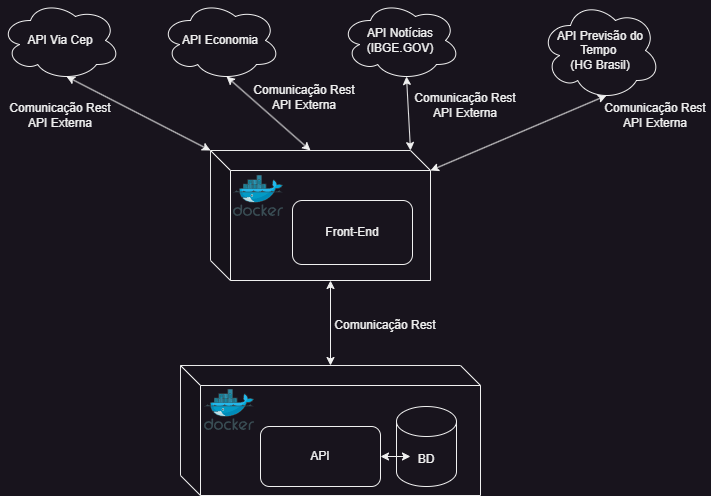

The diagram above was exported from draw.io. Its source (the exported page's mxGraphModel, read from the mxfile embedded in the PNG):
<mxGraphModel dx="1434" dy="854" grid="1" gridSize="10" guides="1" tooltips="1" connect="1" arrows="1" fold="1" page="1" pageScale="1" pageWidth="826" pageHeight="1169" background="none" math="0" shadow="0">
  <root>
    <mxCell id="0" />
    <mxCell id="1" parent="0" />
    <mxCell id="w1z_d1nO3of_10HzgPBr-106" value="" style="endArrow=classic;startArrow=classic;html=1;rounded=0;exitX=0;exitY=0;exitDx=120;exitDy=130;exitPerimeter=0;" edge="1" parent="1" source="w1z_d1nO3of_10HzgPBr-102" target="w1z_d1nO3of_10HzgPBr-101">
      <mxGeometry width="50" height="50" relative="1" as="geometry">
        <mxPoint x="560" y="160" as="sourcePoint" />
        <mxPoint x="610" y="110" as="targetPoint" />
      </mxGeometry>
    </mxCell>
    <mxCell id="w1z_d1nO3of_10HzgPBr-111" value="" style="endArrow=classic;startArrow=classic;html=1;rounded=0;entryX=0.55;entryY=0.95;entryDx=0;entryDy=0;exitX=0;exitY=0;exitDx=220;exitDy=20;exitPerimeter=0;entryPerimeter=0;" edge="1" parent="1" source="w1z_d1nO3of_10HzgPBr-102" target="w1z_d1nO3of_10HzgPBr-126">
      <mxGeometry width="50" height="50" relative="1" as="geometry">
        <mxPoint x="420" y="300" as="sourcePoint" />
        <mxPoint x="660" y="170" as="targetPoint" />
      </mxGeometry>
    </mxCell>
    <mxCell id="w1z_d1nO3of_10HzgPBr-113" value="" style="endArrow=classic;startArrow=classic;html=1;rounded=0;exitX=0;exitY=0;exitDx=200;exitDy=0;entryX=0.55;entryY=0.95;entryDx=0;entryDy=0;exitPerimeter=0;entryPerimeter=0;" edge="1" parent="1" source="w1z_d1nO3of_10HzgPBr-102" target="w1z_d1nO3of_10HzgPBr-125">
      <mxGeometry width="50" height="50" relative="1" as="geometry">
        <mxPoint x="400" y="280" as="sourcePoint" />
        <mxPoint x="460" y="170" as="targetPoint" />
      </mxGeometry>
    </mxCell>
    <mxCell id="w1z_d1nO3of_10HzgPBr-114" value="" style="endArrow=classic;startArrow=classic;html=1;rounded=0;exitX=0;exitY=0;exitDx=100;exitDy=0;entryX=0.55;entryY=0.95;entryDx=0;entryDy=0;exitPerimeter=0;entryPerimeter=0;" edge="1" parent="1" source="w1z_d1nO3of_10HzgPBr-102" target="w1z_d1nO3of_10HzgPBr-124">
      <mxGeometry width="50" height="50" relative="1" as="geometry">
        <mxPoint x="355" y="265" as="sourcePoint" />
        <mxPoint x="260" y="170" as="targetPoint" />
      </mxGeometry>
    </mxCell>
    <mxCell id="w1z_d1nO3of_10HzgPBr-115" value="" style="endArrow=classic;startArrow=classic;html=1;rounded=0;exitX=0;exitY=0;exitDx=0;exitDy=0;entryX=0.55;entryY=0.95;entryDx=0;entryDy=0;exitPerimeter=0;entryPerimeter=0;" edge="1" parent="1" source="w1z_d1nO3of_10HzgPBr-102" target="w1z_d1nO3of_10HzgPBr-123">
      <mxGeometry width="50" height="50" relative="1" as="geometry">
        <mxPoint x="160" y="240" as="sourcePoint" />
        <mxPoint x="90" y="170" as="targetPoint" />
      </mxGeometry>
    </mxCell>
    <mxCell id="w1z_d1nO3of_10HzgPBr-116" value="" style="group" vertex="1" connectable="0" parent="1">
      <mxGeometry x="200" y="455" width="300" height="130" as="geometry" />
    </mxCell>
    <mxCell id="w1z_d1nO3of_10HzgPBr-101" value="" style="shape=cube;whiteSpace=wrap;html=1;boundedLbl=1;backgroundOutline=1;darkOpacity=0.05;darkOpacity2=0.1;" vertex="1" parent="w1z_d1nO3of_10HzgPBr-116">
      <mxGeometry width="300" height="130" as="geometry" />
    </mxCell>
    <mxCell id="w1z_d1nO3of_10HzgPBr-97" value="API" style="rounded=1;whiteSpace=wrap;html=1;" vertex="1" parent="w1z_d1nO3of_10HzgPBr-116">
      <mxGeometry x="80" y="61" width="120" height="60" as="geometry" />
    </mxCell>
    <mxCell id="w1z_d1nO3of_10HzgPBr-98" value="BD" style="shape=cylinder3;whiteSpace=wrap;html=1;boundedLbl=1;backgroundOutline=1;size=15;" vertex="1" parent="w1z_d1nO3of_10HzgPBr-116">
      <mxGeometry x="216" y="41" width="60" height="80" as="geometry" />
    </mxCell>
    <mxCell id="w1z_d1nO3of_10HzgPBr-103" value="" style="image;sketch=0;aspect=fixed;html=1;points=[];align=center;fontSize=12;image=img/lib/mscae/Docker.svg;" vertex="1" parent="w1z_d1nO3of_10HzgPBr-116">
      <mxGeometry x="24" y="24" width="50" height="41" as="geometry" />
    </mxCell>
    <mxCell id="w1z_d1nO3of_10HzgPBr-99" value="" style="endArrow=classic;startArrow=classic;html=1;rounded=0;exitX=1;exitY=0.5;exitDx=0;exitDy=0;entryX=0.233;entryY=0.625;entryDx=0;entryDy=0;entryPerimeter=0;" edge="1" parent="w1z_d1nO3of_10HzgPBr-116" source="w1z_d1nO3of_10HzgPBr-97" target="w1z_d1nO3of_10HzgPBr-98">
      <mxGeometry width="50" height="50" relative="1" as="geometry">
        <mxPoint x="330" as="sourcePoint" />
        <mxPoint x="370" y="-110" as="targetPoint" />
      </mxGeometry>
    </mxCell>
    <mxCell id="w1z_d1nO3of_10HzgPBr-117" value="" style="group" vertex="1" connectable="0" parent="1">
      <mxGeometry x="230" y="240" width="220" height="130" as="geometry" />
    </mxCell>
    <mxCell id="w1z_d1nO3of_10HzgPBr-102" value="" style="shape=cube;whiteSpace=wrap;html=1;boundedLbl=1;backgroundOutline=1;darkOpacity=0.05;darkOpacity2=0.1;" vertex="1" parent="w1z_d1nO3of_10HzgPBr-117">
      <mxGeometry width="220" height="130" as="geometry" />
    </mxCell>
    <mxCell id="w1z_d1nO3of_10HzgPBr-96" value="Front-End" style="rounded=1;whiteSpace=wrap;html=1;" vertex="1" parent="w1z_d1nO3of_10HzgPBr-117">
      <mxGeometry x="82" y="50" width="120" height="64" as="geometry" />
    </mxCell>
    <mxCell id="w1z_d1nO3of_10HzgPBr-105" value="" style="image;sketch=0;aspect=fixed;html=1;points=[];align=center;fontSize=12;image=img/lib/mscae/Docker.svg;" vertex="1" parent="w1z_d1nO3of_10HzgPBr-117">
      <mxGeometry x="23" y="25" width="50" height="41" as="geometry" />
    </mxCell>
    <mxCell id="w1z_d1nO3of_10HzgPBr-118" value="Comunicação Rest" style="text;html=1;align=center;verticalAlign=middle;whiteSpace=wrap;rounded=0;" vertex="1" parent="1">
      <mxGeometry x="350" y="400" width="110" height="30" as="geometry" />
    </mxCell>
    <mxCell id="w1z_d1nO3of_10HzgPBr-119" value="Comunicação Rest&lt;div&gt;API Externa&lt;/div&gt;" style="text;html=1;align=center;verticalAlign=middle;whiteSpace=wrap;rounded=0;" vertex="1" parent="1">
      <mxGeometry x="25" y="190" width="110" height="30" as="geometry" />
    </mxCell>
    <mxCell id="w1z_d1nO3of_10HzgPBr-120" value="Comunicação Rest&lt;div&gt;API Externa&lt;/div&gt;" style="text;html=1;align=center;verticalAlign=middle;whiteSpace=wrap;rounded=0;" vertex="1" parent="1">
      <mxGeometry x="269" y="172" width="110" height="30" as="geometry" />
    </mxCell>
    <mxCell id="w1z_d1nO3of_10HzgPBr-121" value="Comunicação Rest&lt;div&gt;API Externa&lt;/div&gt;" style="text;html=1;align=center;verticalAlign=middle;whiteSpace=wrap;rounded=0;" vertex="1" parent="1">
      <mxGeometry x="430" y="180" width="110" height="30" as="geometry" />
    </mxCell>
    <mxCell id="w1z_d1nO3of_10HzgPBr-122" value="Comunicação Rest&lt;div&gt;API Externa&lt;/div&gt;" style="text;html=1;align=center;verticalAlign=middle;whiteSpace=wrap;rounded=0;" vertex="1" parent="1">
      <mxGeometry x="620" y="190" width="110" height="30" as="geometry" />
    </mxCell>
    <mxCell id="w1z_d1nO3of_10HzgPBr-123" value="API Via Cep" style="ellipse;shape=cloud;whiteSpace=wrap;html=1;" vertex="1" parent="1">
      <mxGeometry x="20" y="90" width="120" height="80" as="geometry" />
    </mxCell>
    <mxCell id="w1z_d1nO3of_10HzgPBr-124" value="API Economia" style="ellipse;shape=cloud;whiteSpace=wrap;html=1;" vertex="1" parent="1">
      <mxGeometry x="180" y="90" width="120" height="80" as="geometry" />
    </mxCell>
    <mxCell id="w1z_d1nO3of_10HzgPBr-125" value="API Notícias (IBGE.GOV)" style="ellipse;shape=cloud;whiteSpace=wrap;html=1;" vertex="1" parent="1">
      <mxGeometry x="360" y="90" width="120" height="80" as="geometry" />
    </mxCell>
    <mxCell id="w1z_d1nO3of_10HzgPBr-126" value="API Previsão do Tempo&amp;nbsp;&lt;div&gt;(HG Brasil)&lt;/div&gt;" style="ellipse;shape=cloud;whiteSpace=wrap;html=1;" vertex="1" parent="1">
      <mxGeometry x="560" y="90" width="120" height="100" as="geometry" />
    </mxCell>
  </root>
</mxGraphModel>